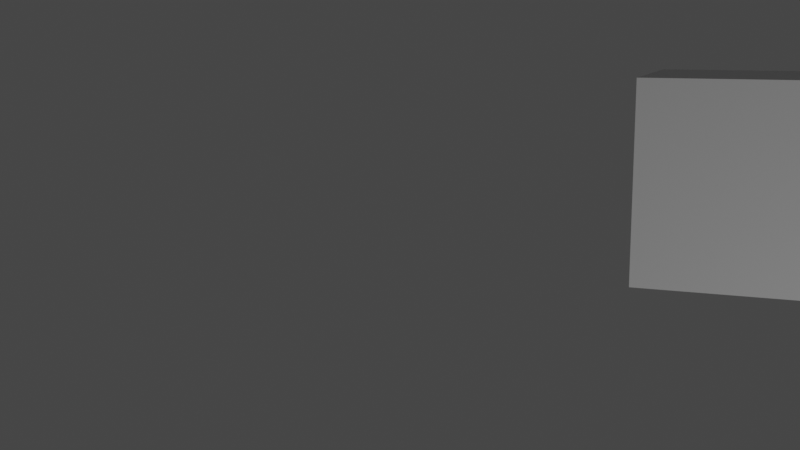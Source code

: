 # Source: first.blend  (saved by Blender 3.4.6; exported with 4.5.12 LTS)
import bpy
from mathutils import Matrix  # noqa: F401  (used for matrix-valued properties, if any)

bpy.ops.wm.read_factory_settings(use_empty=True)
scene = bpy.context.scene
scene.name = 'Scene'

# ---- collections
col_camera___light = bpy.data.collections.new('Camera & Light'); scene.collection.children.link(col_camera___light)
col_collection_2 = bpy.data.collections.new('Collection 2'); scene.collection.children.link(col_collection_2)

# ---- materials (node trees are filled in below, after node groups)
mat_material = bpy.data.materials.new('Material')
mat_material.alpha_threshold = 0.0
mat_material.use_transparent_shadow = False
mat_material.roughness = 0.5
mat_material.line_color = (0.0, 0.0, 0.0, 1.0)

# ---- material node trees
mat_material.use_nodes = True; mat_material.node_tree.nodes.clear()
_N = mat_material.node_tree.nodes; _L = mat_material.node_tree.links
n0 = _N.new('ShaderNodeOutputMaterial'); n0.name = 'Material Output'; n0.location = (300, 300)
n1 = _N.new('ShaderNodeBsdfPrincipled'); n1.name = 'Principled BSDF'; n1.location = (10, 300)
n1.distribution = 'GGX'
n1.subsurface_method = 'RANDOM_WALK_SKIN'
n1.inputs[3].default_value = 1.45
n1.inputs[27].default_value = (0.0, 0.0, 0.0, 1.0)
n1.inputs[28].default_value = 1.0
_L.new(n1.outputs[0], n0.inputs[0])
n0.is_active_output = True

# ---- world
world_world = bpy.data.worlds.new('World'); scene.world = world_world
world_world.use_nodes = True; world_world.node_tree.nodes.clear()
_N = world_world.node_tree.nodes; _L = world_world.node_tree.links
n0 = _N.new('ShaderNodeOutputWorld'); n0.name = 'World Output'; n0.location = (300, 300)
n1 = _N.new('ShaderNodeBackground'); n1.name = 'Background'; n1.location = (10, 300)
n1.inputs[0].default_value = (0.05088, 0.05088, 0.05088, 1.0)
_L.new(n1.outputs[0], n0.inputs[0])
n0.is_active_output = True
world_world.color = (0.05088, 0.05088, 0.05088)
world_world.use_sun_shadow = False
world_world.sun_shadow_jitter_overblur = 0.0

# ---- cameras
cam_camera = bpy.data.cameras.new('Camera')
cam_camera.clip_end = 100.0
cam_camera.ortho_scale = 7.314

# ---- lights
light_light = bpy.data.lights.new('Light', 'POINT')
light_light.transmission_factor = 0.0
light_light.energy = 1000.0
light_light.shadow_soft_size = 0.1
light_light.shadow_maximum_resolution = 0.006
light_light.use_absolute_resolution = True

# ---- meshes
me_cube = bpy.data.meshes.new('Cube')
me_cube.from_pydata([(1.0, 1.0, 1.0), (1.0, 1.0, -1.0), (1.0, -1.0, 1.0), (1.0, -1.0, -1.0), (-1.0, 1.0, 1.0), (-1.0, 1.0, -1.0), (-1.0, -1.0, 1.0), (-1.0, -1.0, -1.0)], [], [(0, 4, 6, 2), (3, 2, 6, 7), (7, 6, 4, 5), (5, 1, 3, 7), (1, 0, 2, 3), (5, 4, 0, 1)])
_uv = me_cube.uv_layers.new(name='UVMap')
_uv.uv.foreach_set('vector', [0.625, 0.5, 0.875, 0.5, 0.875, 0.75, 0.625, 0.75, 0.375, 0.75, 0.625, 0.75, 0.625, 1.0, 0.375, 1.0, 0.375, 0.0, 0.625, 0.0, 0.625, 0.25, 0.375, 0.25, 0.125, 0.5, 0.375, 0.5, 0.375, 0.75, 0.125, 0.75, 0.375, 0.5, 0.625, 0.5, 0.625, 0.75, 0.375, 0.75, 0.375, 0.25, 0.625, 0.25, 0.625, 0.5, 0.375, 0.5])
me_cube.materials.append(mat_material)
me_cube.use_mirror_vertex_groups = False
me_cube.update()
me_cube_001 = bpy.data.meshes.new('Cube.001')
me_cube_001.from_pydata([(1.0, 1.0, 1.0), (1.0, 1.0, -1.0), (1.0, -1.0, 1.0), (1.0, -1.0, -1.0), (-1.0, 1.0, 1.0), (-1.0, 1.0, -1.0), (-1.0, -1.0, 1.0), (-1.0, -1.0, -1.0)], [], [(0, 4, 6, 2), (3, 2, 6, 7), (7, 6, 4, 5), (5, 1, 3, 7), (1, 0, 2, 3), (5, 4, 0, 1)])
_uv = me_cube_001.uv_layers.new(name='UVMap')
_uv.uv.foreach_set('vector', [0.625, 0.5, 0.875, 0.5, 0.875, 0.75, 0.625, 0.75, 0.375, 0.75, 0.625, 0.75, 0.625, 1.0, 0.375, 1.0, 0.375, 0.0, 0.625, 0.0, 0.625, 0.25, 0.375, 0.25, 0.125, 0.5, 0.375, 0.5, 0.375, 0.75, 0.125, 0.75, 0.375, 0.5, 0.625, 0.5, 0.625, 0.75, 0.375, 0.75, 0.375, 0.25, 0.625, 0.25, 0.625, 0.5, 0.375, 0.5])
me_cube_001.materials.append(mat_material)
me_cube_001.use_mirror_vertex_groups = False
me_cube_001.update()
me_cube_002 = bpy.data.meshes.new('Cube.002')
me_cube_002.from_pydata([(1.0, 1.0, 1.0), (1.0, 1.0, -1.0), (1.0, -1.0, 1.0), (1.0, -1.0, -1.0), (-1.0, 1.0, 1.0), (-1.0, 1.0, -1.0), (-1.0, -1.0, 1.0), (-1.0, -1.0, -1.0)], [], [(0, 4, 6, 2), (3, 2, 6, 7), (7, 6, 4, 5), (5, 1, 3, 7), (1, 0, 2, 3), (5, 4, 0, 1)])
_uv = me_cube_002.uv_layers.new(name='UVMap')
_uv.uv.foreach_set('vector', [0.625, 0.5, 0.875, 0.5, 0.875, 0.75, 0.625, 0.75, 0.375, 0.75, 0.625, 0.75, 0.625, 1.0, 0.375, 1.0, 0.375, 0.0, 0.625, 0.0, 0.625, 0.25, 0.375, 0.25, 0.125, 0.5, 0.375, 0.5, 0.375, 0.75, 0.125, 0.75, 0.375, 0.5, 0.625, 0.5, 0.625, 0.75, 0.375, 0.75, 0.375, 0.25, 0.625, 0.25, 0.625, 0.5, 0.375, 0.5])
me_cube_002.materials.append(mat_material)
me_cube_002.use_mirror_vertex_groups = False
me_cube_002.update()

# ---- objects
ob_light = bpy.data.objects.new('Light', light_light)
ob_camera = bpy.data.objects.new('Camera', cam_camera)
ob_cube = bpy.data.objects.new('Cube', me_cube)
ob_cube_001 = bpy.data.objects.new('Cube.001', me_cube_001)
ob_cube_002 = bpy.data.objects.new('Cube.002', me_cube_002)

# ---- transforms, parenting, visibility, modifiers, constraints
ob_light.location = (5.311, -11.53, -1.181)
ob_light.rotation_euler = (-0.3366, -0.9044, -4.212)
ob_light.lock_rotations_4d = False
ob_light.empty_display_type = 'ARROWS'
ob_light.color = (0.0, 0.0, 0.0, 0.0)
ob_light.lineart.crease_threshold = 0.0
ob_camera.location = (1.727, -10.71, 4.958)
ob_camera.rotation_euler = (1.109, -0.0, -5.416)
ob_camera.lock_rotations_4d = False
ob_camera.empty_display_type = 'ARROWS'
ob_camera.color = (0.0, 0.0, 0.0, 0.0)
ob_camera.display_type = 'WIRE'
ob_camera.lineart.crease_threshold = 0.0
ob_cube.location = (0.0, 0.0, 0.0)
ob_cube.rotation_euler = (1.015, 0.6535, -46.67)
ob_cube.lock_rotations_4d = False
ob_cube.empty_display_type = 'ARROWS'
ob_cube.lineart.crease_threshold = 0.0
ob_cube_001.location = (2.227, -1.552, 3.605)
ob_cube_001.rotation_euler = (0.3283, -0.4694, -57.52)
ob_cube_001.lock_rotations_4d = False
ob_cube_001.empty_display_type = 'ARROWS'
ob_cube_001.lineart.crease_threshold = 0.0
ob_cube_002.location = (-3.758, -1.488, 0.4579)
ob_cube_002.rotation_euler = (-2.789, 1.289, -57.25)
ob_cube_002.lock_rotations_4d = False
ob_cube_002.empty_display_type = 'ARROWS'
ob_cube_002.lineart.crease_threshold = 0.0

# ---- collection membership
col_camera___light.objects.link(ob_light)
col_camera___light.objects.link(ob_camera)
col_collection_2.objects.link(ob_cube)
col_collection_2.objects.link(ob_cube_001)
col_collection_2.objects.link(ob_cube_002)

# ---- scene / render settings (as saved in the file)
scene.camera = ob_camera
scene.frame_start = 1; scene.frame_end = 250; scene.frame_set(0)
scene.render.engine = 'BLENDER_EEVEE_NEXT'
scene.cycles.sampling_pattern = 'TABULATED_SOBOL'
scene.cycles.use_light_tree = False
scene.view_settings.view_transform = 'Filmic'
bpy.context.view_layer.update()
